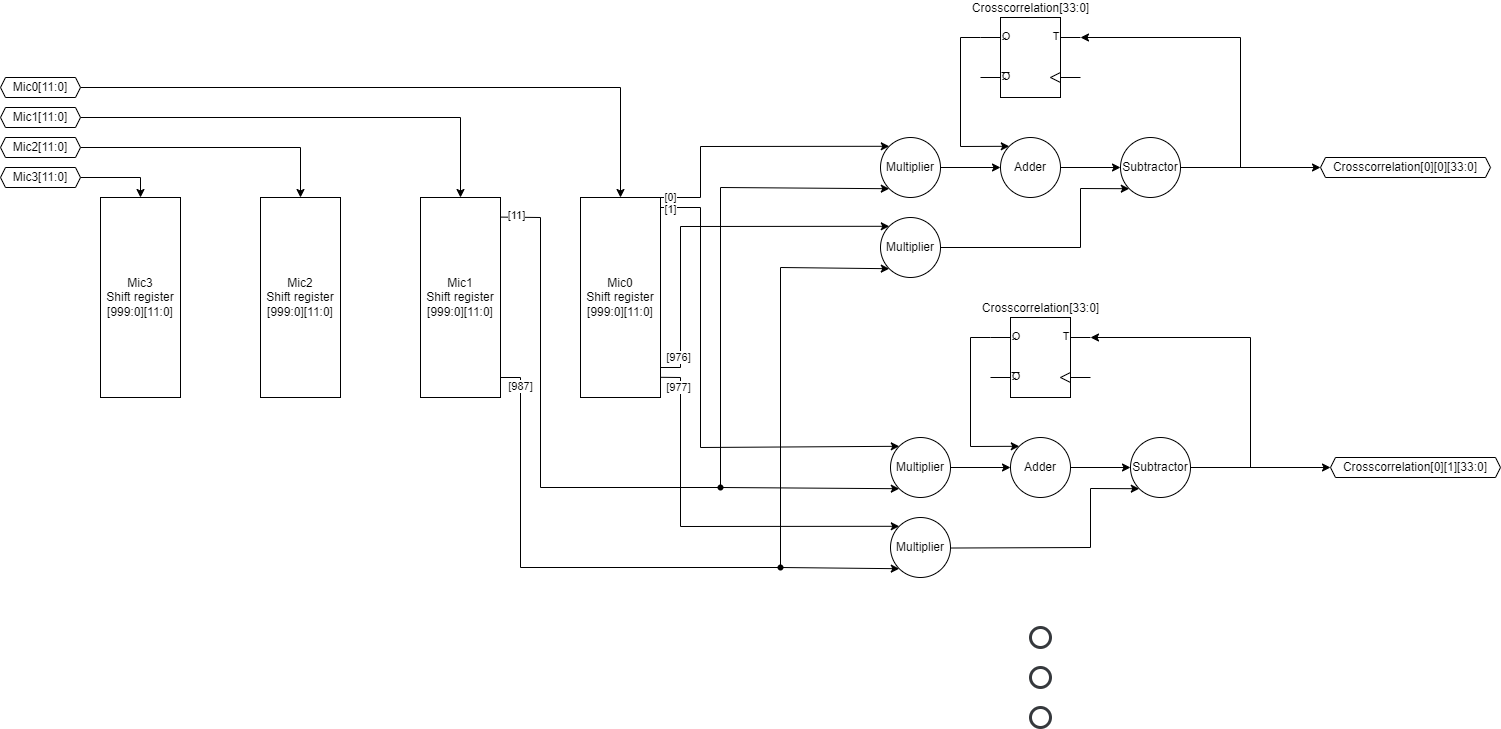

The diagram above was exported from draw.io. Its source (the exported page's mxGraphModel, read from the mxfile embedded in the PNG):
<mxGraphModel dx="560" dy="2075" grid="1" gridSize="10" guides="1" tooltips="1" connect="1" arrows="1" fold="1" page="1" pageScale="1" pageWidth="1169" pageHeight="1654" math="0" shadow="0">
  <root>
    <mxCell id="0" />
    <mxCell id="1" parent="0" />
    <mxCell id="15" style="edgeStyle=none;rounded=0;html=1;entryX=0.5;entryY=0;entryDx=0;entryDy=0;" edge="1" parent="1" source="4" target="11">
      <mxGeometry relative="1" as="geometry">
        <Array as="points">
          <mxPoint x="660" y="50" />
        </Array>
      </mxGeometry>
    </mxCell>
    <mxCell id="4" value="Mic0[11:0]" style="shape=hexagon;perimeter=hexagonPerimeter2;whiteSpace=wrap;html=1;fixedSize=1;fontSize=12;size=5;" vertex="1" parent="1">
      <mxGeometry x="40" y="40" width="80" height="20" as="geometry" />
    </mxCell>
    <mxCell id="14" style="edgeStyle=none;rounded=0;html=1;entryX=0.5;entryY=0;entryDx=0;entryDy=0;" edge="1" parent="1" source="5" target="10">
      <mxGeometry relative="1" as="geometry">
        <Array as="points">
          <mxPoint x="500" y="80" />
        </Array>
      </mxGeometry>
    </mxCell>
    <mxCell id="5" value="Mic1[11:0]" style="shape=hexagon;perimeter=hexagonPerimeter2;whiteSpace=wrap;html=1;fixedSize=1;fontSize=12;size=5;" vertex="1" parent="1">
      <mxGeometry x="40" y="70" width="80" height="20" as="geometry" />
    </mxCell>
    <mxCell id="13" style="edgeStyle=none;rounded=0;html=1;entryX=0.5;entryY=0;entryDx=0;entryDy=0;" edge="1" parent="1" source="6" target="9">
      <mxGeometry relative="1" as="geometry">
        <Array as="points">
          <mxPoint x="340" y="110" />
        </Array>
      </mxGeometry>
    </mxCell>
    <mxCell id="6" value="Mic2[11:0]" style="shape=hexagon;perimeter=hexagonPerimeter2;whiteSpace=wrap;html=1;fixedSize=1;fontSize=12;size=5;" vertex="1" parent="1">
      <mxGeometry x="40" y="100" width="80" height="20" as="geometry" />
    </mxCell>
    <mxCell id="12" style="edgeStyle=none;html=1;entryX=0.5;entryY=0;entryDx=0;entryDy=0;rounded=0;" edge="1" parent="1" source="7" target="8">
      <mxGeometry relative="1" as="geometry">
        <Array as="points">
          <mxPoint x="180" y="140" />
        </Array>
      </mxGeometry>
    </mxCell>
    <mxCell id="7" value="Mic3[11:0]" style="shape=hexagon;perimeter=hexagonPerimeter2;whiteSpace=wrap;html=1;fixedSize=1;fontSize=12;size=5;" vertex="1" parent="1">
      <mxGeometry x="40" y="130" width="80" height="20" as="geometry" />
    </mxCell>
    <mxCell id="8" value="Mic3&lt;br&gt;Shift register&lt;br&gt;[999:0][11:0]" style="rounded=0;whiteSpace=wrap;html=1;" vertex="1" parent="1">
      <mxGeometry x="140" y="160" width="80" height="200" as="geometry" />
    </mxCell>
    <mxCell id="9" value="Mic2&lt;br&gt;Shift register&lt;br&gt;[999:0][11:0]" style="rounded=0;whiteSpace=wrap;html=1;" vertex="1" parent="1">
      <mxGeometry x="300" y="160" width="80" height="200" as="geometry" />
    </mxCell>
    <mxCell id="10" value="Mic1&lt;br&gt;Shift register&lt;br&gt;[999:0][11:0]" style="rounded=0;whiteSpace=wrap;html=1;" vertex="1" parent="1">
      <mxGeometry x="460" y="160" width="80" height="200" as="geometry" />
    </mxCell>
    <mxCell id="11" value="Mic0&lt;br&gt;Shift register&lt;br&gt;[999:0][11:0]" style="rounded=0;whiteSpace=wrap;html=1;" vertex="1" parent="1">
      <mxGeometry x="620" y="160" width="80" height="200" as="geometry" />
    </mxCell>
    <mxCell id="25" style="edgeStyle=none;rounded=0;html=1;entryX=0;entryY=0.5;entryDx=0;entryDy=0;" edge="1" parent="1" source="16" target="24">
      <mxGeometry relative="1" as="geometry" />
    </mxCell>
    <mxCell id="16" value="Multiplier" style="ellipse;whiteSpace=wrap;html=1;aspect=fixed;" vertex="1" parent="1">
      <mxGeometry x="920" y="100" width="60" height="60" as="geometry" />
    </mxCell>
    <mxCell id="17" value="" style="endArrow=classic;html=1;rounded=0;exitX=1;exitY=0;exitDx=0;exitDy=0;entryX=0;entryY=0;entryDx=0;entryDy=0;" edge="1" parent="1" source="11" target="16">
      <mxGeometry width="50" height="50" relative="1" as="geometry">
        <mxPoint x="780" y="190" as="sourcePoint" />
        <mxPoint x="830" y="140" as="targetPoint" />
        <Array as="points">
          <mxPoint x="740" y="160" />
          <mxPoint x="740" y="109" />
        </Array>
      </mxGeometry>
    </mxCell>
    <mxCell id="18" value="[0]" style="edgeLabel;html=1;align=center;verticalAlign=middle;resizable=0;points=[];" vertex="1" connectable="0" parent="17">
      <mxGeometry x="-0.866" y="-1" relative="1" as="geometry">
        <mxPoint x="-9" y="-1" as="offset" />
      </mxGeometry>
    </mxCell>
    <mxCell id="19" value="" style="endArrow=classic;html=1;rounded=0;exitX=0.998;exitY=0.098;exitDx=0;exitDy=0;exitPerimeter=0;entryX=0;entryY=1;entryDx=0;entryDy=0;" edge="1" parent="1" source="10" target="16">
      <mxGeometry width="50" height="50" relative="1" as="geometry">
        <mxPoint x="620" y="250" as="sourcePoint" />
        <mxPoint x="670" y="200" as="targetPoint" />
        <Array as="points">
          <mxPoint x="580" y="180" />
          <mxPoint x="580" y="450" />
          <mxPoint x="760" y="450" />
          <mxPoint x="760" y="150" />
        </Array>
      </mxGeometry>
    </mxCell>
    <mxCell id="28" value="[11]" style="edgeLabel;html=1;align=center;verticalAlign=middle;resizable=0;points=[];" vertex="1" connectable="0" parent="19">
      <mxGeometry x="-0.9677" y="2" relative="1" as="geometry">
        <mxPoint as="offset" />
      </mxGeometry>
    </mxCell>
    <mxCell id="27" style="edgeStyle=none;rounded=0;html=1;exitX=1;exitY=0.25;exitDx=0;exitDy=0;exitPerimeter=0;entryX=0;entryY=0;entryDx=0;entryDy=0;" edge="1" parent="1" source="23" target="24">
      <mxGeometry relative="1" as="geometry">
        <Array as="points">
          <mxPoint x="1000" />
          <mxPoint x="1000" y="109" />
        </Array>
      </mxGeometry>
    </mxCell>
    <mxCell id="23" value="Crosscorrelation[33:0]" style="verticalLabelPosition=top;shadow=0;dashed=0;align=center;html=1;verticalAlign=bottom;shape=mxgraph.electrical.logic_gates.t_type_flip-flop;flipV=0;flipH=1;labelPosition=center;" vertex="1" parent="1">
      <mxGeometry x="1020" y="-20" width="100" height="80" as="geometry" />
    </mxCell>
    <mxCell id="30" style="edgeStyle=none;rounded=0;html=1;entryX=0;entryY=0.5;entryDx=0;entryDy=0;" edge="1" parent="1" source="24" target="29">
      <mxGeometry relative="1" as="geometry" />
    </mxCell>
    <mxCell id="24" value="Adder" style="ellipse;whiteSpace=wrap;html=1;aspect=fixed;" vertex="1" parent="1">
      <mxGeometry x="1040" y="100" width="60" height="60" as="geometry" />
    </mxCell>
    <mxCell id="32" style="edgeStyle=none;rounded=0;html=1;" edge="1" parent="1" source="29">
      <mxGeometry relative="1" as="geometry">
        <mxPoint x="1360" y="130" as="targetPoint" />
      </mxGeometry>
    </mxCell>
    <mxCell id="29" value="Subtractor" style="ellipse;whiteSpace=wrap;html=1;aspect=fixed;" vertex="1" parent="1">
      <mxGeometry x="1160" y="100" width="60" height="60" as="geometry" />
    </mxCell>
    <mxCell id="33" value="" style="endArrow=classic;html=1;rounded=0;entryX=0;entryY=0.25;entryDx=0;entryDy=0;entryPerimeter=0;" edge="1" parent="1" target="23">
      <mxGeometry width="50" height="50" relative="1" as="geometry">
        <mxPoint x="1280" y="130" as="sourcePoint" />
        <mxPoint x="1150" y="110" as="targetPoint" />
        <Array as="points">
          <mxPoint x="1280" />
        </Array>
      </mxGeometry>
    </mxCell>
    <mxCell id="35" style="edgeStyle=none;rounded=0;html=1;entryX=0;entryY=1;entryDx=0;entryDy=0;" edge="1" parent="1" source="34" target="29">
      <mxGeometry relative="1" as="geometry">
        <mxPoint x="1150" y="150" as="targetPoint" />
        <Array as="points">
          <mxPoint x="1120" y="210" />
          <mxPoint x="1120" y="151" />
        </Array>
      </mxGeometry>
    </mxCell>
    <mxCell id="34" value="Multiplier" style="ellipse;whiteSpace=wrap;html=1;aspect=fixed;" vertex="1" parent="1">
      <mxGeometry x="920" y="180" width="60" height="60" as="geometry" />
    </mxCell>
    <mxCell id="36" value="" style="endArrow=classic;html=1;rounded=0;entryX=0;entryY=1;entryDx=0;entryDy=0;" edge="1" parent="1" target="34">
      <mxGeometry width="50" height="50" relative="1" as="geometry">
        <mxPoint x="540" y="340" as="sourcePoint" />
        <mxPoint x="740" y="360" as="targetPoint" />
        <Array as="points">
          <mxPoint x="560" y="340" />
          <mxPoint x="560" y="530" />
          <mxPoint x="820" y="530" />
          <mxPoint x="820" y="230" />
        </Array>
      </mxGeometry>
    </mxCell>
    <mxCell id="83" value="[987]" style="edgeLabel;html=1;align=center;verticalAlign=middle;resizable=0;points=[];" vertex="1" connectable="0" parent="36">
      <mxGeometry x="-0.954" y="-1" relative="1" as="geometry">
        <mxPoint x="1" y="9" as="offset" />
      </mxGeometry>
    </mxCell>
    <mxCell id="37" value="" style="endArrow=classic;html=1;rounded=0;exitX=1.003;exitY=0.85;exitDx=0;exitDy=0;exitPerimeter=0;entryX=0;entryY=0;entryDx=0;entryDy=0;" edge="1" parent="1" source="11" target="34">
      <mxGeometry width="50" height="50" relative="1" as="geometry">
        <mxPoint x="710" y="340" as="sourcePoint" />
        <mxPoint x="820" y="230" as="targetPoint" />
        <Array as="points">
          <mxPoint x="720" y="330" />
          <mxPoint x="720" y="189" />
        </Array>
      </mxGeometry>
    </mxCell>
    <mxCell id="88" value="[976]" style="edgeLabel;html=1;align=center;verticalAlign=middle;resizable=0;points=[];" vertex="1" connectable="0" parent="37">
      <mxGeometry x="-0.845" y="2" relative="1" as="geometry">
        <mxPoint y="-1" as="offset" />
      </mxGeometry>
    </mxCell>
    <mxCell id="38" value="Crosscorrelation[0][0][33:0]" style="shape=hexagon;perimeter=hexagonPerimeter2;whiteSpace=wrap;html=1;fixedSize=1;fontSize=12;size=5;" vertex="1" parent="1">
      <mxGeometry x="1360" y="120" width="170" height="20" as="geometry" />
    </mxCell>
    <mxCell id="39" style="edgeStyle=none;rounded=0;html=1;entryX=0;entryY=0.5;entryDx=0;entryDy=0;" edge="1" parent="1" source="40" target="44">
      <mxGeometry relative="1" as="geometry" />
    </mxCell>
    <mxCell id="40" value="Multiplier" style="ellipse;whiteSpace=wrap;html=1;aspect=fixed;" vertex="1" parent="1">
      <mxGeometry x="930" y="400" width="60" height="60" as="geometry" />
    </mxCell>
    <mxCell id="41" style="edgeStyle=none;rounded=0;html=1;exitX=1;exitY=0.25;exitDx=0;exitDy=0;exitPerimeter=0;entryX=0;entryY=0;entryDx=0;entryDy=0;" edge="1" parent="1" source="42" target="44">
      <mxGeometry relative="1" as="geometry">
        <Array as="points">
          <mxPoint x="1010" y="300" />
          <mxPoint x="1010" y="409" />
        </Array>
      </mxGeometry>
    </mxCell>
    <mxCell id="42" value="Crosscorrelation[33:0]" style="verticalLabelPosition=top;shadow=0;dashed=0;align=center;html=1;verticalAlign=bottom;shape=mxgraph.electrical.logic_gates.t_type_flip-flop;flipV=0;flipH=1;labelPosition=center;" vertex="1" parent="1">
      <mxGeometry x="1030" y="280" width="100" height="80" as="geometry" />
    </mxCell>
    <mxCell id="43" style="edgeStyle=none;rounded=0;html=1;entryX=0;entryY=0.5;entryDx=0;entryDy=0;" edge="1" parent="1" source="44" target="46">
      <mxGeometry relative="1" as="geometry" />
    </mxCell>
    <mxCell id="44" value="Adder" style="ellipse;whiteSpace=wrap;html=1;aspect=fixed;" vertex="1" parent="1">
      <mxGeometry x="1050" y="400" width="60" height="60" as="geometry" />
    </mxCell>
    <mxCell id="45" style="edgeStyle=none;rounded=0;html=1;" edge="1" parent="1" source="46">
      <mxGeometry relative="1" as="geometry">
        <mxPoint x="1370" y="430" as="targetPoint" />
      </mxGeometry>
    </mxCell>
    <mxCell id="46" value="Subtractor" style="ellipse;whiteSpace=wrap;html=1;aspect=fixed;" vertex="1" parent="1">
      <mxGeometry x="1170" y="400" width="60" height="60" as="geometry" />
    </mxCell>
    <mxCell id="47" value="" style="endArrow=classic;html=1;rounded=0;entryX=0;entryY=0.25;entryDx=0;entryDy=0;entryPerimeter=0;" edge="1" parent="1" target="42">
      <mxGeometry width="50" height="50" relative="1" as="geometry">
        <mxPoint x="1290" y="430" as="sourcePoint" />
        <mxPoint x="1160" y="410" as="targetPoint" />
        <Array as="points">
          <mxPoint x="1290" y="300" />
        </Array>
      </mxGeometry>
    </mxCell>
    <mxCell id="48" style="edgeStyle=none;rounded=0;html=1;entryX=0;entryY=1;entryDx=0;entryDy=0;" edge="1" parent="1" source="49" target="46">
      <mxGeometry relative="1" as="geometry">
        <mxPoint x="1160" y="450" as="targetPoint" />
        <Array as="points">
          <mxPoint x="1130" y="510" />
          <mxPoint x="1130" y="451" />
        </Array>
      </mxGeometry>
    </mxCell>
    <mxCell id="49" value="Multiplier" style="ellipse;whiteSpace=wrap;html=1;aspect=fixed;" vertex="1" parent="1">
      <mxGeometry x="930" y="480" width="60" height="60" as="geometry" />
    </mxCell>
    <mxCell id="50" value="Crosscorrelation[0][1][33:0]" style="shape=hexagon;perimeter=hexagonPerimeter2;whiteSpace=wrap;html=1;fixedSize=1;fontSize=12;size=5;" vertex="1" parent="1">
      <mxGeometry x="1370" y="420" width="170" height="20" as="geometry" />
    </mxCell>
    <mxCell id="51" value="" style="endArrow=classic;html=1;rounded=0;entryX=0;entryY=1;entryDx=0;entryDy=0;" edge="1" parent="1" target="40">
      <mxGeometry width="50" height="50" relative="1" as="geometry">
        <mxPoint x="760" y="360" as="sourcePoint" />
        <mxPoint x="920" y="450" as="targetPoint" />
        <Array as="points">
          <mxPoint x="760" y="450" />
        </Array>
      </mxGeometry>
    </mxCell>
    <mxCell id="52" value="" style="endArrow=classic;html=1;rounded=0;entryX=0;entryY=1;entryDx=0;entryDy=0;startArrow=none;" edge="1" parent="1" source="80" target="49">
      <mxGeometry width="50" height="50" relative="1" as="geometry">
        <mxPoint x="820" y="400" as="sourcePoint" />
        <mxPoint x="820" y="360" as="targetPoint" />
        <Array as="points">
          <mxPoint x="820" y="530" />
        </Array>
      </mxGeometry>
    </mxCell>
    <mxCell id="76" value="" style="shape=waypoint;sketch=0;size=6;pointerEvents=1;points=[];fillColor=none;resizable=1;rotatable=1;perimeter=centerPerimeter;snapToPoint=1;html=0;movable=1;deletable=1;editable=1;connectable=1;" vertex="1" parent="1">
      <mxGeometry x="740" y="430" width="40" height="40" as="geometry" />
    </mxCell>
    <mxCell id="81" value="" style="endArrow=none;html=1;rounded=0;entryDx=0;entryDy=0;" edge="1" parent="1" target="80">
      <mxGeometry width="50" height="50" relative="1" as="geometry">
        <mxPoint x="820" y="400" as="sourcePoint" />
        <mxPoint x="938.7867965644114" y="531.2132034355886" as="targetPoint" />
        <Array as="points" />
      </mxGeometry>
    </mxCell>
    <mxCell id="80" value="" style="shape=waypoint;sketch=0;size=6;pointerEvents=1;points=[];fillColor=none;resizable=1;rotatable=1;perimeter=centerPerimeter;snapToPoint=1;html=0;movable=1;deletable=1;editable=1;connectable=1;" vertex="1" parent="1">
      <mxGeometry x="800" y="510" width="40" height="40" as="geometry" />
    </mxCell>
    <mxCell id="85" value="" style="endArrow=classic;html=1;rounded=0;entryX=0;entryY=0;entryDx=0;entryDy=0;" edge="1" parent="1" target="40">
      <mxGeometry width="50" height="50" relative="1" as="geometry">
        <mxPoint x="700" y="170" as="sourcePoint" />
        <mxPoint x="830" y="250" as="targetPoint" />
        <Array as="points">
          <mxPoint x="740" y="170" />
          <mxPoint x="740" y="410" />
        </Array>
      </mxGeometry>
    </mxCell>
    <mxCell id="87" value="[1]" style="edgeLabel;html=1;align=center;verticalAlign=middle;resizable=0;points=[];" vertex="1" connectable="0" parent="85">
      <mxGeometry x="-0.8684" y="-2" relative="1" as="geometry">
        <mxPoint x="-22" as="offset" />
      </mxGeometry>
    </mxCell>
    <mxCell id="86" value="" style="endArrow=classic;html=1;rounded=0;exitX=1.003;exitY=0.899;exitDx=0;exitDy=0;exitPerimeter=0;entryX=0;entryY=0;entryDx=0;entryDy=0;" edge="1" parent="1" source="11" target="49">
      <mxGeometry width="50" height="50" relative="1" as="geometry">
        <mxPoint x="660" y="350" as="sourcePoint" />
        <mxPoint x="710" y="300" as="targetPoint" />
        <Array as="points">
          <mxPoint x="720" y="340" />
          <mxPoint x="720" y="489" />
        </Array>
      </mxGeometry>
    </mxCell>
    <mxCell id="89" value="[977]" style="edgeLabel;html=1;align=center;verticalAlign=middle;resizable=0;points=[];" vertex="1" connectable="0" parent="86">
      <mxGeometry x="-0.8628" y="-2" relative="1" as="geometry">
        <mxPoint y="3" as="offset" />
      </mxGeometry>
    </mxCell>
    <mxCell id="94" value="" style="group" vertex="1" connectable="0" parent="1">
      <mxGeometry x="1070" y="590" width="20" height="100" as="geometry" />
    </mxCell>
    <mxCell id="91" value="" style="shape=ellipse;html=1;sketch=0;fillStyle=solid;strokeWidth=3;strokeColor=#36393d;fillColor=none;" vertex="1" parent="94">
      <mxGeometry width="20" height="20" as="geometry" />
    </mxCell>
    <mxCell id="92" value="" style="shape=ellipse;html=1;sketch=0;fillStyle=solid;strokeWidth=3;strokeColor=#36393d;fillColor=none;" vertex="1" parent="94">
      <mxGeometry y="40" width="20" height="20" as="geometry" />
    </mxCell>
    <mxCell id="93" value="" style="shape=ellipse;html=1;sketch=0;fillStyle=solid;strokeWidth=3;strokeColor=#36393d;fillColor=none;" vertex="1" parent="94">
      <mxGeometry y="80" width="20" height="20" as="geometry" />
    </mxCell>
  </root>
</mxGraphModel>